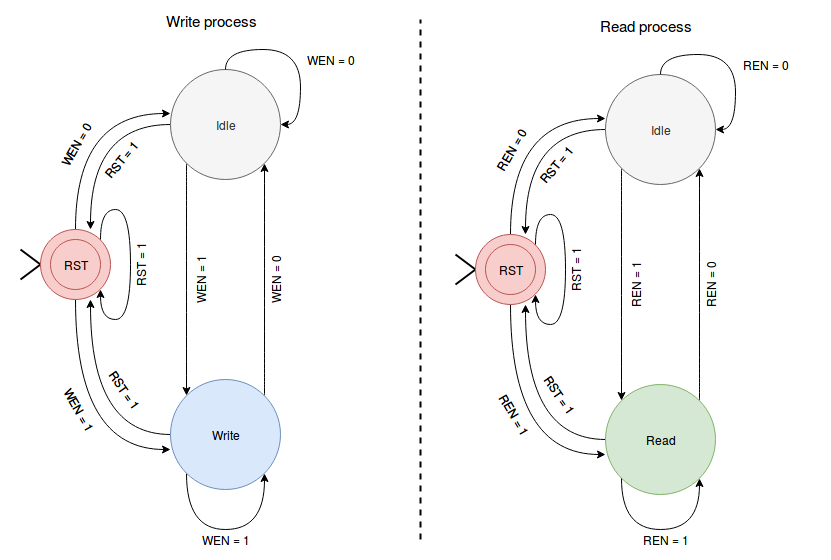

The diagram above was exported from draw.io. Its source (the exported page's mxGraphModel, read from the mxfile embedded in the PNG):
<mxGraphModel dx="2034" dy="786" grid="1" gridSize="10" guides="1" tooltips="1" connect="1" arrows="1" fold="1" page="1" pageScale="1" pageWidth="850" pageHeight="1100" math="0" shadow="0">
  <root>
    <mxCell id="0" />
    <mxCell id="1" parent="0" />
    <mxCell id="E3mPJ0lCB7iIMPJNzS1A-72" value="" style="rounded=0;whiteSpace=wrap;html=1;strokeColor=none;" vertex="1" parent="1">
      <mxGeometry x="180" y="11" width="830" height="559" as="geometry" />
    </mxCell>
    <mxCell id="E3mPJ0lCB7iIMPJNzS1A-28" style="edgeStyle=orthogonalEdgeStyle;curved=1;rounded=0;orthogonalLoop=1;jettySize=auto;html=1;exitX=0.5;exitY=0;exitDx=0;exitDy=0;entryX=0.001;entryY=0.396;entryDx=0;entryDy=0;entryPerimeter=0;endSize=6;" edge="1" parent="1" source="E3mPJ0lCB7iIMPJNzS1A-1" target="E3mPJ0lCB7iIMPJNzS1A-2">
      <mxGeometry relative="1" as="geometry" />
    </mxCell>
    <mxCell id="E3mPJ0lCB7iIMPJNzS1A-30" style="edgeStyle=orthogonalEdgeStyle;curved=1;rounded=0;orthogonalLoop=1;jettySize=auto;html=1;exitX=0.5;exitY=1;exitDx=0;exitDy=0;entryX=0;entryY=0.636;entryDx=0;entryDy=0;entryPerimeter=0;endSize=6;" edge="1" parent="1" source="E3mPJ0lCB7iIMPJNzS1A-1" target="E3mPJ0lCB7iIMPJNzS1A-5">
      <mxGeometry relative="1" as="geometry" />
    </mxCell>
    <mxCell id="E3mPJ0lCB7iIMPJNzS1A-42" style="rounded=0;orthogonalLoop=1;jettySize=auto;html=1;exitX=0;exitY=0.5;exitDx=0;exitDy=0;endSize=6;endArrow=none;endFill=0;strokeWidth=2;" edge="1" parent="1" source="E3mPJ0lCB7iIMPJNzS1A-1">
      <mxGeometry relative="1" as="geometry">
        <mxPoint x="200" y="260" as="targetPoint" />
      </mxGeometry>
    </mxCell>
    <mxCell id="E3mPJ0lCB7iIMPJNzS1A-43" style="edgeStyle=none;rounded=0;orthogonalLoop=1;jettySize=auto;html=1;exitX=0;exitY=0.5;exitDx=0;exitDy=0;endArrow=none;endFill=0;endSize=6;strokeWidth=2;" edge="1" parent="1" source="E3mPJ0lCB7iIMPJNzS1A-1">
      <mxGeometry relative="1" as="geometry">
        <mxPoint x="200" y="290" as="targetPoint" />
      </mxGeometry>
    </mxCell>
    <mxCell id="E3mPJ0lCB7iIMPJNzS1A-1" value="" style="ellipse;whiteSpace=wrap;html=1;aspect=fixed;fillColor=#f8cecc;strokeColor=#b85450;" vertex="1" parent="1">
      <mxGeometry x="220" y="240" width="70" height="70" as="geometry" />
    </mxCell>
    <mxCell id="E3mPJ0lCB7iIMPJNzS1A-24" style="edgeStyle=orthogonalEdgeStyle;curved=1;rounded=0;orthogonalLoop=1;jettySize=auto;html=1;exitX=0;exitY=1;exitDx=0;exitDy=0;entryX=0;entryY=0;entryDx=0;entryDy=0;" edge="1" parent="1" source="E3mPJ0lCB7iIMPJNzS1A-2" target="E3mPJ0lCB7iIMPJNzS1A-5">
      <mxGeometry relative="1" as="geometry" />
    </mxCell>
    <mxCell id="E3mPJ0lCB7iIMPJNzS1A-29" style="edgeStyle=orthogonalEdgeStyle;curved=1;rounded=0;orthogonalLoop=1;jettySize=auto;html=1;exitX=0;exitY=0.5;exitDx=0;exitDy=0;entryX=0.714;entryY=0;entryDx=0;entryDy=0;entryPerimeter=0;endSize=6;" edge="1" parent="1" source="E3mPJ0lCB7iIMPJNzS1A-2" target="E3mPJ0lCB7iIMPJNzS1A-1">
      <mxGeometry relative="1" as="geometry" />
    </mxCell>
    <mxCell id="E3mPJ0lCB7iIMPJNzS1A-2" value="Idle" style="ellipse;whiteSpace=wrap;html=1;aspect=fixed;fillColor=#f5f5f5;strokeColor=#666666;fontColor=#333333;" vertex="1" parent="1">
      <mxGeometry x="350" y="80" width="110" height="110" as="geometry" />
    </mxCell>
    <mxCell id="E3mPJ0lCB7iIMPJNzS1A-4" value="&lt;div&gt;RST&lt;/div&gt;" style="ellipse;whiteSpace=wrap;html=1;aspect=fixed;fillColor=#f8cecc;strokeColor=#b85450;" vertex="1" parent="1">
      <mxGeometry x="230" y="250" width="50" height="50" as="geometry" />
    </mxCell>
    <mxCell id="E3mPJ0lCB7iIMPJNzS1A-25" style="edgeStyle=orthogonalEdgeStyle;curved=1;rounded=0;orthogonalLoop=1;jettySize=auto;html=1;exitX=1;exitY=0;exitDx=0;exitDy=0;entryX=1;entryY=1;entryDx=0;entryDy=0;endSize=6;" edge="1" parent="1" source="E3mPJ0lCB7iIMPJNzS1A-5" target="E3mPJ0lCB7iIMPJNzS1A-2">
      <mxGeometry relative="1" as="geometry" />
    </mxCell>
    <mxCell id="E3mPJ0lCB7iIMPJNzS1A-31" style="edgeStyle=orthogonalEdgeStyle;curved=1;rounded=0;orthogonalLoop=1;jettySize=auto;html=1;exitX=0;exitY=0.5;exitDx=0;exitDy=0;entryX=0.714;entryY=1;entryDx=0;entryDy=0;entryPerimeter=0;endSize=6;" edge="1" parent="1" source="E3mPJ0lCB7iIMPJNzS1A-5" target="E3mPJ0lCB7iIMPJNzS1A-1">
      <mxGeometry relative="1" as="geometry" />
    </mxCell>
    <mxCell id="E3mPJ0lCB7iIMPJNzS1A-74" style="edgeStyle=orthogonalEdgeStyle;curved=1;rounded=0;orthogonalLoop=1;jettySize=auto;html=1;exitX=0;exitY=1;exitDx=0;exitDy=0;endArrow=classic;endFill=1;endSize=6;strokeWidth=1;entryX=1;entryY=1;entryDx=0;entryDy=0;" edge="1" parent="1" source="E3mPJ0lCB7iIMPJNzS1A-5" target="E3mPJ0lCB7iIMPJNzS1A-5">
      <mxGeometry relative="1" as="geometry">
        <mxPoint x="450" y="500" as="targetPoint" />
        <Array as="points">
          <mxPoint x="366" y="540" />
          <mxPoint x="444" y="540" />
        </Array>
      </mxGeometry>
    </mxCell>
    <mxCell id="E3mPJ0lCB7iIMPJNzS1A-5" value="Write" style="ellipse;whiteSpace=wrap;html=1;aspect=fixed;fillColor=#dae8fc;strokeColor=#6c8ebf;" vertex="1" parent="1">
      <mxGeometry x="350" y="390" width="110" height="110" as="geometry" />
    </mxCell>
    <mxCell id="E3mPJ0lCB7iIMPJNzS1A-26" value="&lt;font style=&quot;font-size: 15px&quot;&gt;Write process&lt;/font&gt;" style="text;html=1;strokeColor=none;fillColor=none;align=center;verticalAlign=middle;whiteSpace=wrap;rounded=0;" vertex="1" parent="1">
      <mxGeometry x="320" y="20" width="140" height="20" as="geometry" />
    </mxCell>
    <mxCell id="E3mPJ0lCB7iIMPJNzS1A-32" value="WEN = 0" style="text;html=1;strokeColor=none;fillColor=none;align=center;verticalAlign=middle;whiteSpace=wrap;rounded=0;rotation=-60;" vertex="1" parent="1">
      <mxGeometry x="205" y="145" width="100" height="20" as="geometry" />
    </mxCell>
    <mxCell id="E3mPJ0lCB7iIMPJNzS1A-33" value="&lt;div&gt;WEN = 1&lt;/div&gt;" style="text;html=1;strokeColor=none;fillColor=none;align=center;verticalAlign=middle;whiteSpace=wrap;rounded=0;rotation=60;" vertex="1" parent="1">
      <mxGeometry x="210" y="410" width="100" height="20" as="geometry" />
    </mxCell>
    <mxCell id="E3mPJ0lCB7iIMPJNzS1A-34" value="RST = 1" style="text;html=1;strokeColor=none;fillColor=none;align=center;verticalAlign=middle;whiteSpace=wrap;rounded=0;rotation=55;" vertex="1" parent="1">
      <mxGeometry x="275" y="390" width="60" height="20" as="geometry" />
    </mxCell>
    <mxCell id="E3mPJ0lCB7iIMPJNzS1A-35" value="RST = 1" style="text;html=1;strokeColor=none;fillColor=none;align=center;verticalAlign=middle;whiteSpace=wrap;rounded=0;rotation=-50;" vertex="1" parent="1">
      <mxGeometry x="270" y="160" width="60" height="20" as="geometry" />
    </mxCell>
    <mxCell id="E3mPJ0lCB7iIMPJNzS1A-36" value="WEN = 0" style="text;html=1;strokeColor=none;fillColor=none;align=center;verticalAlign=middle;whiteSpace=wrap;rounded=0;rotation=-90;" vertex="1" parent="1">
      <mxGeometry x="405" y="280" width="100" height="20" as="geometry" />
    </mxCell>
    <mxCell id="E3mPJ0lCB7iIMPJNzS1A-37" value="WEN = 1" style="text;html=1;strokeColor=none;fillColor=none;align=center;verticalAlign=middle;whiteSpace=wrap;rounded=0;rotation=-90;" vertex="1" parent="1">
      <mxGeometry x="330" y="280" width="100" height="20" as="geometry" />
    </mxCell>
    <mxCell id="E3mPJ0lCB7iIMPJNzS1A-38" style="edgeStyle=orthogonalEdgeStyle;curved=1;rounded=0;orthogonalLoop=1;jettySize=auto;html=1;exitX=0.5;exitY=0;exitDx=0;exitDy=0;entryX=1;entryY=0.5;entryDx=0;entryDy=0;endSize=6;" edge="1" parent="1" source="E3mPJ0lCB7iIMPJNzS1A-2" target="E3mPJ0lCB7iIMPJNzS1A-2">
      <mxGeometry relative="1" as="geometry" />
    </mxCell>
    <mxCell id="E3mPJ0lCB7iIMPJNzS1A-40" value="WEN = 0" style="text;html=1;strokeColor=none;fillColor=none;align=center;verticalAlign=middle;whiteSpace=wrap;rounded=0;rotation=0;" vertex="1" parent="1">
      <mxGeometry x="480" y="60" width="60" height="20" as="geometry" />
    </mxCell>
    <mxCell id="E3mPJ0lCB7iIMPJNzS1A-41" value="WEN = 1" style="text;html=1;strokeColor=none;fillColor=none;align=center;verticalAlign=middle;whiteSpace=wrap;rounded=0;rotation=0;" vertex="1" parent="1">
      <mxGeometry x="375" y="540" width="60" height="20" as="geometry" />
    </mxCell>
    <mxCell id="E3mPJ0lCB7iIMPJNzS1A-44" style="edgeStyle=orthogonalEdgeStyle;rounded=0;orthogonalLoop=1;jettySize=auto;html=1;exitX=1;exitY=0;exitDx=0;exitDy=0;entryX=1;entryY=1;entryDx=0;entryDy=0;endArrow=classic;endFill=1;endSize=6;strokeWidth=1;curved=1;" edge="1" parent="1" source="E3mPJ0lCB7iIMPJNzS1A-1" target="E3mPJ0lCB7iIMPJNzS1A-1">
      <mxGeometry relative="1" as="geometry" />
    </mxCell>
    <mxCell id="E3mPJ0lCB7iIMPJNzS1A-45" value="RST = 1" style="text;html=1;strokeColor=none;fillColor=none;align=center;verticalAlign=middle;whiteSpace=wrap;rounded=0;rotation=-90;" vertex="1" parent="1">
      <mxGeometry x="290" y="265" width="60" height="20" as="geometry" />
    </mxCell>
    <mxCell id="E3mPJ0lCB7iIMPJNzS1A-46" style="edgeStyle=orthogonalEdgeStyle;curved=1;rounded=0;orthogonalLoop=1;jettySize=auto;html=1;exitX=0.5;exitY=0;exitDx=0;exitDy=0;entryX=0.001;entryY=0.396;entryDx=0;entryDy=0;entryPerimeter=0;endSize=6;" edge="1" parent="1" source="E3mPJ0lCB7iIMPJNzS1A-50" target="E3mPJ0lCB7iIMPJNzS1A-53">
      <mxGeometry relative="1" as="geometry" />
    </mxCell>
    <mxCell id="E3mPJ0lCB7iIMPJNzS1A-47" style="edgeStyle=orthogonalEdgeStyle;curved=1;rounded=0;orthogonalLoop=1;jettySize=auto;html=1;exitX=0.5;exitY=1;exitDx=0;exitDy=0;entryX=0;entryY=0.636;entryDx=0;entryDy=0;entryPerimeter=0;endSize=6;" edge="1" parent="1" source="E3mPJ0lCB7iIMPJNzS1A-50" target="E3mPJ0lCB7iIMPJNzS1A-57">
      <mxGeometry relative="1" as="geometry" />
    </mxCell>
    <mxCell id="E3mPJ0lCB7iIMPJNzS1A-48" style="rounded=0;orthogonalLoop=1;jettySize=auto;html=1;exitX=0;exitY=0.5;exitDx=0;exitDy=0;endSize=6;endArrow=none;endFill=0;strokeWidth=2;" edge="1" parent="1" source="E3mPJ0lCB7iIMPJNzS1A-50">
      <mxGeometry relative="1" as="geometry">
        <mxPoint x="635" y="265" as="targetPoint" />
      </mxGeometry>
    </mxCell>
    <mxCell id="E3mPJ0lCB7iIMPJNzS1A-49" style="edgeStyle=none;rounded=0;orthogonalLoop=1;jettySize=auto;html=1;exitX=0;exitY=0.5;exitDx=0;exitDy=0;endArrow=none;endFill=0;endSize=6;strokeWidth=2;" edge="1" parent="1" source="E3mPJ0lCB7iIMPJNzS1A-50">
      <mxGeometry relative="1" as="geometry">
        <mxPoint x="635" y="295" as="targetPoint" />
      </mxGeometry>
    </mxCell>
    <mxCell id="E3mPJ0lCB7iIMPJNzS1A-50" value="" style="ellipse;whiteSpace=wrap;html=1;aspect=fixed;fillColor=#f8cecc;strokeColor=#b85450;" vertex="1" parent="1">
      <mxGeometry x="655" y="245" width="70" height="70" as="geometry" />
    </mxCell>
    <mxCell id="E3mPJ0lCB7iIMPJNzS1A-51" style="edgeStyle=orthogonalEdgeStyle;curved=1;rounded=0;orthogonalLoop=1;jettySize=auto;html=1;exitX=0;exitY=1;exitDx=0;exitDy=0;entryX=0;entryY=0;entryDx=0;entryDy=0;" edge="1" parent="1" source="E3mPJ0lCB7iIMPJNzS1A-53" target="E3mPJ0lCB7iIMPJNzS1A-57">
      <mxGeometry relative="1" as="geometry" />
    </mxCell>
    <mxCell id="E3mPJ0lCB7iIMPJNzS1A-52" style="edgeStyle=orthogonalEdgeStyle;curved=1;rounded=0;orthogonalLoop=1;jettySize=auto;html=1;exitX=0;exitY=0.5;exitDx=0;exitDy=0;entryX=0.714;entryY=0;entryDx=0;entryDy=0;entryPerimeter=0;endSize=6;" edge="1" parent="1" source="E3mPJ0lCB7iIMPJNzS1A-53" target="E3mPJ0lCB7iIMPJNzS1A-50">
      <mxGeometry relative="1" as="geometry" />
    </mxCell>
    <mxCell id="E3mPJ0lCB7iIMPJNzS1A-53" value="Idle" style="ellipse;whiteSpace=wrap;html=1;aspect=fixed;fillColor=#f5f5f5;strokeColor=#666666;fontColor=#333333;" vertex="1" parent="1">
      <mxGeometry x="785" y="85" width="110" height="110" as="geometry" />
    </mxCell>
    <mxCell id="E3mPJ0lCB7iIMPJNzS1A-54" value="&lt;div&gt;RST&lt;/div&gt;" style="ellipse;whiteSpace=wrap;html=1;aspect=fixed;fillColor=#f8cecc;strokeColor=#b85450;" vertex="1" parent="1">
      <mxGeometry x="665" y="255" width="50" height="50" as="geometry" />
    </mxCell>
    <mxCell id="E3mPJ0lCB7iIMPJNzS1A-55" style="edgeStyle=orthogonalEdgeStyle;curved=1;rounded=0;orthogonalLoop=1;jettySize=auto;html=1;exitX=1;exitY=0;exitDx=0;exitDy=0;entryX=1;entryY=1;entryDx=0;entryDy=0;endSize=6;" edge="1" parent="1" source="E3mPJ0lCB7iIMPJNzS1A-57" target="E3mPJ0lCB7iIMPJNzS1A-53">
      <mxGeometry relative="1" as="geometry" />
    </mxCell>
    <mxCell id="E3mPJ0lCB7iIMPJNzS1A-56" style="edgeStyle=orthogonalEdgeStyle;curved=1;rounded=0;orthogonalLoop=1;jettySize=auto;html=1;exitX=0;exitY=0.5;exitDx=0;exitDy=0;entryX=0.714;entryY=1;entryDx=0;entryDy=0;entryPerimeter=0;endSize=6;" edge="1" parent="1" source="E3mPJ0lCB7iIMPJNzS1A-57" target="E3mPJ0lCB7iIMPJNzS1A-50">
      <mxGeometry relative="1" as="geometry" />
    </mxCell>
    <mxCell id="E3mPJ0lCB7iIMPJNzS1A-57" value="Read" style="ellipse;whiteSpace=wrap;html=1;aspect=fixed;fillColor=#d5e8d4;strokeColor=#82b366;" vertex="1" parent="1">
      <mxGeometry x="785" y="395" width="110" height="110" as="geometry" />
    </mxCell>
    <mxCell id="E3mPJ0lCB7iIMPJNzS1A-58" value="&lt;font style=&quot;font-size: 15px&quot;&gt;Read process&lt;/font&gt;" style="text;html=1;strokeColor=none;fillColor=none;align=center;verticalAlign=middle;whiteSpace=wrap;rounded=0;" vertex="1" parent="1">
      <mxGeometry x="755" y="25" width="140" height="20" as="geometry" />
    </mxCell>
    <mxCell id="E3mPJ0lCB7iIMPJNzS1A-59" value="REN = 0" style="text;html=1;strokeColor=none;fillColor=none;align=center;verticalAlign=middle;whiteSpace=wrap;rounded=0;rotation=-60;" vertex="1" parent="1">
      <mxGeometry x="640" y="150" width="100" height="20" as="geometry" />
    </mxCell>
    <mxCell id="E3mPJ0lCB7iIMPJNzS1A-60" value="&lt;div&gt;REN = 1&lt;/div&gt;" style="text;html=1;strokeColor=none;fillColor=none;align=center;verticalAlign=middle;whiteSpace=wrap;rounded=0;rotation=60;" vertex="1" parent="1">
      <mxGeometry x="645" y="415" width="100" height="20" as="geometry" />
    </mxCell>
    <mxCell id="E3mPJ0lCB7iIMPJNzS1A-61" value="RST = 1" style="text;html=1;strokeColor=none;fillColor=none;align=center;verticalAlign=middle;whiteSpace=wrap;rounded=0;rotation=55;" vertex="1" parent="1">
      <mxGeometry x="710" y="395" width="60" height="20" as="geometry" />
    </mxCell>
    <mxCell id="E3mPJ0lCB7iIMPJNzS1A-62" value="RST = 1" style="text;html=1;strokeColor=none;fillColor=none;align=center;verticalAlign=middle;whiteSpace=wrap;rounded=0;rotation=-50;" vertex="1" parent="1">
      <mxGeometry x="705" y="165" width="60" height="20" as="geometry" />
    </mxCell>
    <mxCell id="E3mPJ0lCB7iIMPJNzS1A-63" value="REN = 0" style="text;html=1;strokeColor=none;fillColor=none;align=center;verticalAlign=middle;whiteSpace=wrap;rounded=0;rotation=-90;" vertex="1" parent="1">
      <mxGeometry x="840" y="285" width="100" height="20" as="geometry" />
    </mxCell>
    <mxCell id="E3mPJ0lCB7iIMPJNzS1A-64" value="REN = 1" style="text;html=1;strokeColor=none;fillColor=none;align=center;verticalAlign=middle;whiteSpace=wrap;rounded=0;rotation=-90;" vertex="1" parent="1">
      <mxGeometry x="765" y="285" width="100" height="20" as="geometry" />
    </mxCell>
    <mxCell id="E3mPJ0lCB7iIMPJNzS1A-65" style="edgeStyle=orthogonalEdgeStyle;curved=1;rounded=0;orthogonalLoop=1;jettySize=auto;html=1;exitX=0.5;exitY=0;exitDx=0;exitDy=0;entryX=1;entryY=0.5;entryDx=0;entryDy=0;endSize=6;" edge="1" parent="1" source="E3mPJ0lCB7iIMPJNzS1A-53" target="E3mPJ0lCB7iIMPJNzS1A-53">
      <mxGeometry relative="1" as="geometry" />
    </mxCell>
    <mxCell id="E3mPJ0lCB7iIMPJNzS1A-67" value="REN = 0" style="text;html=1;strokeColor=none;fillColor=none;align=center;verticalAlign=middle;whiteSpace=wrap;rounded=0;rotation=0;" vertex="1" parent="1">
      <mxGeometry x="915" y="65" width="60" height="20" as="geometry" />
    </mxCell>
    <mxCell id="E3mPJ0lCB7iIMPJNzS1A-68" value="REN = 1" style="text;html=1;strokeColor=none;fillColor=none;align=center;verticalAlign=middle;whiteSpace=wrap;rounded=0;rotation=0;" vertex="1" parent="1">
      <mxGeometry x="815" y="540" width="60" height="20" as="geometry" />
    </mxCell>
    <mxCell id="E3mPJ0lCB7iIMPJNzS1A-69" style="edgeStyle=orthogonalEdgeStyle;rounded=0;orthogonalLoop=1;jettySize=auto;html=1;exitX=1;exitY=0;exitDx=0;exitDy=0;entryX=1;entryY=1;entryDx=0;entryDy=0;endArrow=classic;endFill=1;endSize=6;strokeWidth=1;curved=1;" edge="1" parent="1" source="E3mPJ0lCB7iIMPJNzS1A-50" target="E3mPJ0lCB7iIMPJNzS1A-50">
      <mxGeometry relative="1" as="geometry" />
    </mxCell>
    <mxCell id="E3mPJ0lCB7iIMPJNzS1A-70" value="RST = 1" style="text;html=1;strokeColor=none;fillColor=none;align=center;verticalAlign=middle;whiteSpace=wrap;rounded=0;rotation=-90;" vertex="1" parent="1">
      <mxGeometry x="725" y="270" width="60" height="20" as="geometry" />
    </mxCell>
    <mxCell id="E3mPJ0lCB7iIMPJNzS1A-71" value="" style="endArrow=none;dashed=1;html=1;strokeWidth=2;" edge="1" parent="1">
      <mxGeometry width="50" height="50" relative="1" as="geometry">
        <mxPoint x="600" y="550" as="sourcePoint" />
        <mxPoint x="600" y="30" as="targetPoint" />
      </mxGeometry>
    </mxCell>
    <mxCell id="E3mPJ0lCB7iIMPJNzS1A-75" style="edgeStyle=orthogonalEdgeStyle;curved=1;rounded=0;orthogonalLoop=1;jettySize=auto;html=1;exitX=0;exitY=1;exitDx=0;exitDy=0;entryX=1;entryY=1;entryDx=0;entryDy=0;endArrow=classic;endFill=1;endSize=6;strokeWidth=1;" edge="1" parent="1" source="E3mPJ0lCB7iIMPJNzS1A-57" target="E3mPJ0lCB7iIMPJNzS1A-57">
      <mxGeometry relative="1" as="geometry">
        <Array as="points">
          <mxPoint x="801" y="540" />
          <mxPoint x="879" y="540" />
        </Array>
      </mxGeometry>
    </mxCell>
  </root>
</mxGraphModel>